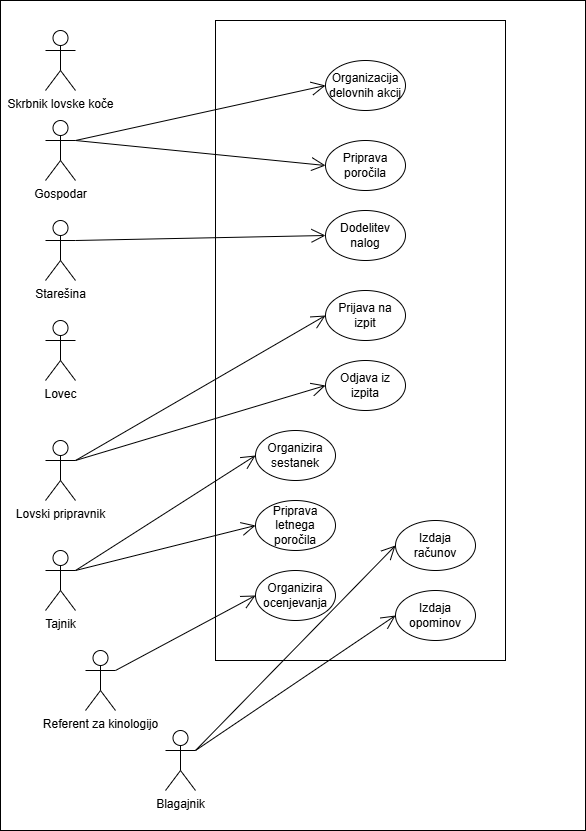

The diagram above was exported from draw.io. Its source (the exported page's mxGraphModel, read from the mxfile embedded in the PNG):
<mxGraphModel dx="1354" dy="600" grid="1" gridSize="10" guides="1" tooltips="1" connect="1" arrows="1" fold="1" page="1" pageScale="1" pageWidth="827" pageHeight="1169" math="0" shadow="0">
  <root>
    <mxCell id="0" />
    <mxCell id="1" parent="0" />
    <mxCell id="CcqfQQ6SJglIgXMdYJSf-1" value="" style="rounded=0;whiteSpace=wrap;html=1;" parent="1" vertex="1">
      <mxGeometry x="75" width="585" height="830" as="geometry" />
    </mxCell>
    <mxCell id="YPTXHM-Q3TTYOSHRhetE-1" value="" style="rounded=0;whiteSpace=wrap;html=1;" parent="1" vertex="1">
      <mxGeometry x="290" y="20" width="290" height="640" as="geometry" />
    </mxCell>
    <mxCell id="YPTXHM-Q3TTYOSHRhetE-3" value="Lovec" style="shape=umlActor;verticalLabelPosition=bottom;verticalAlign=top;html=1;outlineConnect=0;" parent="1" vertex="1">
      <mxGeometry x="120" y="320" width="30" height="60" as="geometry" />
    </mxCell>
    <mxCell id="YPTXHM-Q3TTYOSHRhetE-4" value="Lovski pripravnik" style="shape=umlActor;verticalLabelPosition=bottom;verticalAlign=top;html=1;outlineConnect=0;" parent="1" vertex="1">
      <mxGeometry x="120" y="440" width="30" height="60" as="geometry" />
    </mxCell>
    <mxCell id="YPTXHM-Q3TTYOSHRhetE-5" value="Starešina" style="shape=umlActor;verticalLabelPosition=bottom;verticalAlign=top;html=1;outlineConnect=0;" parent="1" vertex="1">
      <mxGeometry x="120" y="220" width="30" height="60" as="geometry" />
    </mxCell>
    <mxCell id="YPTXHM-Q3TTYOSHRhetE-7" value="Gospodar" style="shape=umlActor;verticalLabelPosition=bottom;verticalAlign=top;html=1;outlineConnect=0;" parent="1" vertex="1">
      <mxGeometry x="120" y="120" width="30" height="60" as="geometry" />
    </mxCell>
    <mxCell id="YPTXHM-Q3TTYOSHRhetE-8" value="Skrbnik lovske koče" style="shape=umlActor;verticalLabelPosition=bottom;verticalAlign=top;html=1;outlineConnect=0;" parent="1" vertex="1">
      <mxGeometry x="120" y="30" width="30" height="60" as="geometry" />
    </mxCell>
    <mxCell id="YPTXHM-Q3TTYOSHRhetE-9" value="Tajnik" style="shape=umlActor;verticalLabelPosition=bottom;verticalAlign=top;html=1;outlineConnect=0;" parent="1" vertex="1">
      <mxGeometry x="120" y="550" width="30" height="60" as="geometry" />
    </mxCell>
    <mxCell id="YPTXHM-Q3TTYOSHRhetE-10" value="Prijava na izpit&lt;span style=&quot;color: rgba(0, 0, 0, 0); font-family: monospace; font-size: 0px; text-align: start; text-wrap-mode: nowrap;&quot;&gt;%3CmxGraphModel%3E%3Croot%3E%3CmxCell%20id%3D%220%22%2F%3E%3CmxCell%20id%3D%221%22%20parent%3D%220%22%2F%3E%3CmxCell%20id%3D%222%22%20value%3D%22Prijava%22%20style%3D%22ellipse%3BwhiteSpace%3Dwrap%3Bhtml%3D1%3B%22%20vertex%3D%221%22%20parent%3D%221%22%3E%3CmxGeometry%20x%3D%22340%22%20y%3D%22190%22%20width%3D%2280%22%20height%3D%2250%22%20as%3D%22geometry%22%2F%3E%3C%2FmxCell%3E%3C%2Froot%3E%3C%2FmxGraphModel%3E&lt;/span&gt;" style="ellipse;whiteSpace=wrap;html=1;" parent="1" vertex="1">
      <mxGeometry x="400" y="290" width="80" height="50" as="geometry" />
    </mxCell>
    <mxCell id="YPTXHM-Q3TTYOSHRhetE-11" value="Odjava iz izpita" style="ellipse;whiteSpace=wrap;html=1;" parent="1" vertex="1">
      <mxGeometry x="400" y="360" width="80" height="50" as="geometry" />
    </mxCell>
    <mxCell id="YPTXHM-Q3TTYOSHRhetE-12" value="" style="endArrow=open;endFill=1;endSize=12;html=1;rounded=0;exitX=1;exitY=0.3333333333333333;exitDx=0;exitDy=0;exitPerimeter=0;entryX=0;entryY=0.5;entryDx=0;entryDy=0;" parent="1" source="YPTXHM-Q3TTYOSHRhetE-4" target="YPTXHM-Q3TTYOSHRhetE-10" edge="1">
      <mxGeometry width="160" relative="1" as="geometry">
        <mxPoint x="330" y="350" as="sourcePoint" />
        <mxPoint x="490" y="350" as="targetPoint" />
      </mxGeometry>
    </mxCell>
    <mxCell id="YPTXHM-Q3TTYOSHRhetE-13" value="" style="endArrow=open;endFill=1;endSize=12;html=1;rounded=0;exitX=1;exitY=0.3333333333333333;exitDx=0;exitDy=0;exitPerimeter=0;entryX=0;entryY=0.5;entryDx=0;entryDy=0;" parent="1" source="YPTXHM-Q3TTYOSHRhetE-4" target="YPTXHM-Q3TTYOSHRhetE-11" edge="1">
      <mxGeometry width="160" relative="1" as="geometry">
        <mxPoint x="150" y="550" as="sourcePoint" />
        <mxPoint x="310" y="515" as="targetPoint" />
      </mxGeometry>
    </mxCell>
    <mxCell id="YPTXHM-Q3TTYOSHRhetE-14" value="Referent za kinologijo" style="shape=umlActor;verticalLabelPosition=bottom;verticalAlign=top;html=1;outlineConnect=0;" parent="1" vertex="1">
      <mxGeometry x="160" y="650" width="30" height="60" as="geometry" />
    </mxCell>
    <mxCell id="YPTXHM-Q3TTYOSHRhetE-16" value="Organizira sestanek" style="ellipse;whiteSpace=wrap;html=1;" parent="1" vertex="1">
      <mxGeometry x="330" y="430" width="80" height="50" as="geometry" />
    </mxCell>
    <mxCell id="YPTXHM-Q3TTYOSHRhetE-17" value="" style="endArrow=open;endFill=1;endSize=12;html=1;rounded=0;exitX=1;exitY=0.3333333333333333;exitDx=0;exitDy=0;exitPerimeter=0;entryX=0;entryY=0.5;entryDx=0;entryDy=0;" parent="1" source="YPTXHM-Q3TTYOSHRhetE-9" target="YPTXHM-Q3TTYOSHRhetE-16" edge="1">
      <mxGeometry width="160" relative="1" as="geometry">
        <mxPoint x="160" y="585" as="sourcePoint" />
        <mxPoint x="320" y="640" as="targetPoint" />
      </mxGeometry>
    </mxCell>
    <mxCell id="YPTXHM-Q3TTYOSHRhetE-20" value="Organizira ocenjevanja" style="ellipse;whiteSpace=wrap;html=1;" parent="1" vertex="1">
      <mxGeometry x="330" y="570" width="80" height="50" as="geometry" />
    </mxCell>
    <mxCell id="YPTXHM-Q3TTYOSHRhetE-21" value="" style="endArrow=open;endFill=1;endSize=12;html=1;rounded=0;exitX=1;exitY=0.3333333333333333;exitDx=0;exitDy=0;exitPerimeter=0;entryX=0;entryY=0.5;entryDx=0;entryDy=0;" parent="1" source="YPTXHM-Q3TTYOSHRhetE-14" target="YPTXHM-Q3TTYOSHRhetE-20" edge="1">
      <mxGeometry width="160" relative="1" as="geometry">
        <mxPoint x="190" y="650" as="sourcePoint" />
        <mxPoint x="350" y="625" as="targetPoint" />
      </mxGeometry>
    </mxCell>
    <mxCell id="YPTXHM-Q3TTYOSHRhetE-22" value="Organizacija delovn&lt;span style=&quot;color: rgba(0, 0, 0, 0); font-family: monospace; font-size: 0px; text-align: start; text-wrap-mode: nowrap;&quot;&gt;%3CmxGraphModel%3E%3Croot%3E%3CmxCell%20id%3D%220%22%2F%3E%3CmxCell%20id%3D%221%22%20parent%3D%220%22%2F%3E%3CmxCell%20id%3D%222%22%20value%3D%22Prijava%20na%20izpit%26lt%3Bspan%20style%3D%26quot%3Bcolor%3A%20rgba(0%2C%200%2C%200%2C%200)%3B%20font-family%3A%20monospace%3B%20font-size%3A%200px%3B%20text-align%3A%20start%3B%20text-wrap-mode%3A%20nowrap%3B%26quot%3B%26gt%3B%253CmxGraphModel%253E%253Croot%253E%253CmxCell%2520id%253D%25220%2522%252F%253E%253CmxCell%2520id%253D%25221%2522%2520parent%253D%25220%2522%252F%253E%253CmxCell%2520id%253D%25222%2522%2520value%253D%2522Prijava%2522%2520style%253D%2522ellipse%253BwhiteSpace%253Dwrap%253Bhtml%253D1%253B%2522%2520vertex%253D%25221%2522%2520parent%253D%25221%2522%253E%253CmxGeometry%2520x%253D%2522340%2522%2520y%253D%2522190%2522%2520width%253D%252280%2522%2520height%253D%252250%2522%2520as%253D%2522geometry%2522%252F%253E%253C%252FmxCell%253E%253C%252Froot%253E%253C%252FmxGraphModel%253E%26lt%3B%2Fspan%26gt%3B%22%20style%3D%22ellipse%3BwhiteSpace%3Dwrap%3Bhtml%3D1%3B%22%20vertex%3D%221%22%20parent%3D%221%22%3E%3CmxGeometry%20x%3D%22310%22%20y%3D%22400%22%20width%3D%2280%22%20height%3D%2250%22%20as%3D%22geometry%22%2F%3E%3C%2FmxCell%3E%3C%2Froot%3E%3C%2FmxGraphModel%3E&lt;/span&gt;ih akcij&lt;span style=&quot;color: rgba(0, 0, 0, 0); font-family: monospace; font-size: 0px; text-align: start; text-wrap-mode: nowrap;&quot;&gt;%3CmxGraphModel%3E%3Croot%3E%3CmxCell%20id%3D%220%22%2F%3E%3CmxCell%20id%3D%221%22%20parent%3D%220%22%2F%3E%3CmxCell%20id%3D%222%22%20value%3D%22Prijava%20na%20izpit%26lt%3Bspan%20style%3D%26quot%3Bcolor%3A%20rgba(0%2C%200%2C%200%2C%200)%3B%20font-family%3A%20monospace%3B%20font-size%3A%200px%3B%20text-align%3A%20start%3B%20text-wrap-mode%3A%20nowrap%3B%26quot%3B%26gt%3B%253CmxGraphModel%253E%253Croot%253E%253CmxCell%2520id%253D%25220%2522%252F%253E%253CmxCell%2520id%253D%25221%2522%2520parent%253D%25220%2522%252F%253E%253CmxCell%2520id%253D%25222%2522%2520value%253D%2522Prijava%2522%2520style%253D%2522ellipse%253BwhiteSpace%253Dwrap%253Bhtml%253D1%253B%2522%2520vertex%253D%25221%2522%2520parent%253D%25221%2522%253E%253CmxGeometry%2520x%253D%2522340%2522%2520y%253D%2522190%2522%2520width%253D%252280%2522%2520height%253D%252250%2522%2520as%253D%2522geometry%2522%252F%253E%253C%252FmxCell%253E%253C%252Froot%253E%253C%252FmxGraphModel%253E%26lt%3B%2Fspan%26gt%3B%22%20style%3D%22ellipse%3BwhiteSpace%3Dwrap%3Bhtml%3D1%3B%22%20vertex%3D%221%22%20parent%3D%221%22%3E%3CmxGeometry%20x%3D%22310%22%20y%3D%22400%22%20width%3D%2280%22%20height%3D%2250%22%20as%3D%22geometry%22%2F%3E%3C%2FmxCell%3E%3C%2Froot%3E%3C%2FmxGraphModel%3E&lt;/span&gt;" style="ellipse;whiteSpace=wrap;html=1;" parent="1" vertex="1">
      <mxGeometry x="400" y="60" width="80" height="50" as="geometry" />
    </mxCell>
    <mxCell id="YPTXHM-Q3TTYOSHRhetE-23" value="Priprava poročila" style="ellipse;whiteSpace=wrap;html=1;" parent="1" vertex="1">
      <mxGeometry x="400" y="140" width="80" height="50" as="geometry" />
    </mxCell>
    <mxCell id="YPTXHM-Q3TTYOSHRhetE-24" value="Blagajnik" style="shape=umlActor;verticalLabelPosition=bottom;verticalAlign=top;html=1;outlineConnect=0;" parent="1" vertex="1">
      <mxGeometry x="240" y="730" width="30" height="60" as="geometry" />
    </mxCell>
    <mxCell id="YPTXHM-Q3TTYOSHRhetE-25" value="Izdaja računov" style="ellipse;whiteSpace=wrap;html=1;" parent="1" vertex="1">
      <mxGeometry x="470" y="520" width="80" height="50" as="geometry" />
    </mxCell>
    <mxCell id="YPTXHM-Q3TTYOSHRhetE-26" value="Izdaja opominov" style="ellipse;whiteSpace=wrap;html=1;" parent="1" vertex="1">
      <mxGeometry x="470" y="590" width="80" height="50" as="geometry" />
    </mxCell>
    <mxCell id="YPTXHM-Q3TTYOSHRhetE-27" value="" style="endArrow=open;endFill=1;endSize=12;html=1;rounded=0;exitX=1;exitY=0.3333333333333333;exitDx=0;exitDy=0;exitPerimeter=0;entryX=0;entryY=0.5;entryDx=0;entryDy=0;" parent="1" source="YPTXHM-Q3TTYOSHRhetE-24" target="YPTXHM-Q3TTYOSHRhetE-25" edge="1">
      <mxGeometry width="160" relative="1" as="geometry">
        <mxPoint x="260" y="725" as="sourcePoint" />
        <mxPoint x="370" y="630" as="targetPoint" />
      </mxGeometry>
    </mxCell>
    <mxCell id="YPTXHM-Q3TTYOSHRhetE-29" value="" style="endArrow=open;endFill=1;endSize=12;html=1;rounded=0;exitX=1;exitY=0.3333333333333333;exitDx=0;exitDy=0;exitPerimeter=0;entryX=0;entryY=0.5;entryDx=0;entryDy=0;" parent="1" source="YPTXHM-Q3TTYOSHRhetE-24" target="YPTXHM-Q3TTYOSHRhetE-26" edge="1">
      <mxGeometry width="160" relative="1" as="geometry">
        <mxPoint x="310" y="825" as="sourcePoint" />
        <mxPoint x="463" y="610" as="targetPoint" />
      </mxGeometry>
    </mxCell>
    <mxCell id="YPTXHM-Q3TTYOSHRhetE-30" value="" style="endArrow=open;endFill=1;endSize=12;html=1;rounded=0;exitX=1;exitY=0.3333333333333333;exitDx=0;exitDy=0;exitPerimeter=0;entryX=0;entryY=0.5;entryDx=0;entryDy=0;" parent="1" source="YPTXHM-Q3TTYOSHRhetE-7" target="YPTXHM-Q3TTYOSHRhetE-22" edge="1">
      <mxGeometry width="160" relative="1" as="geometry">
        <mxPoint x="150" y="355" as="sourcePoint" />
        <mxPoint x="303" y="140" as="targetPoint" />
      </mxGeometry>
    </mxCell>
    <mxCell id="YPTXHM-Q3TTYOSHRhetE-31" value="" style="endArrow=open;endFill=1;endSize=12;html=1;rounded=0;exitX=1;exitY=0.3333333333333333;exitDx=0;exitDy=0;exitPerimeter=0;entryX=0;entryY=0.5;entryDx=0;entryDy=0;" parent="1" source="YPTXHM-Q3TTYOSHRhetE-7" target="YPTXHM-Q3TTYOSHRhetE-23" edge="1">
      <mxGeometry width="160" relative="1" as="geometry">
        <mxPoint x="160" y="150" as="sourcePoint" />
        <mxPoint x="320" y="145" as="targetPoint" />
      </mxGeometry>
    </mxCell>
    <mxCell id="YPTXHM-Q3TTYOSHRhetE-32" value="Dodelitev nalog" style="ellipse;whiteSpace=wrap;html=1;" parent="1" vertex="1">
      <mxGeometry x="400" y="210" width="80" height="50" as="geometry" />
    </mxCell>
    <mxCell id="YPTXHM-Q3TTYOSHRhetE-33" value="" style="endArrow=open;endFill=1;endSize=12;html=1;rounded=0;exitX=1;exitY=0.3333333333333333;exitDx=0;exitDy=0;exitPerimeter=0;entryX=0;entryY=0.5;entryDx=0;entryDy=0;" parent="1" source="YPTXHM-Q3TTYOSHRhetE-5" target="YPTXHM-Q3TTYOSHRhetE-32" edge="1">
      <mxGeometry width="160" relative="1" as="geometry">
        <mxPoint x="160" y="217.5" as="sourcePoint" />
        <mxPoint x="320" y="212.5" as="targetPoint" />
      </mxGeometry>
    </mxCell>
    <mxCell id="YPTXHM-Q3TTYOSHRhetE-34" value="Priprava letnega poročila" style="ellipse;whiteSpace=wrap;html=1;" parent="1" vertex="1">
      <mxGeometry x="330" y="500" width="80" height="50" as="geometry" />
    </mxCell>
    <mxCell id="YPTXHM-Q3TTYOSHRhetE-35" value="" style="endArrow=open;endFill=1;endSize=12;html=1;rounded=0;exitX=1;exitY=0.3333333333333333;exitDx=0;exitDy=0;exitPerimeter=0;entryX=0;entryY=0.5;entryDx=0;entryDy=0;" parent="1" source="YPTXHM-Q3TTYOSHRhetE-9" target="YPTXHM-Q3TTYOSHRhetE-34" edge="1">
      <mxGeometry width="160" relative="1" as="geometry">
        <mxPoint x="160" y="580" as="sourcePoint" />
        <mxPoint x="320" y="480" as="targetPoint" />
      </mxGeometry>
    </mxCell>
  </root>
</mxGraphModel>